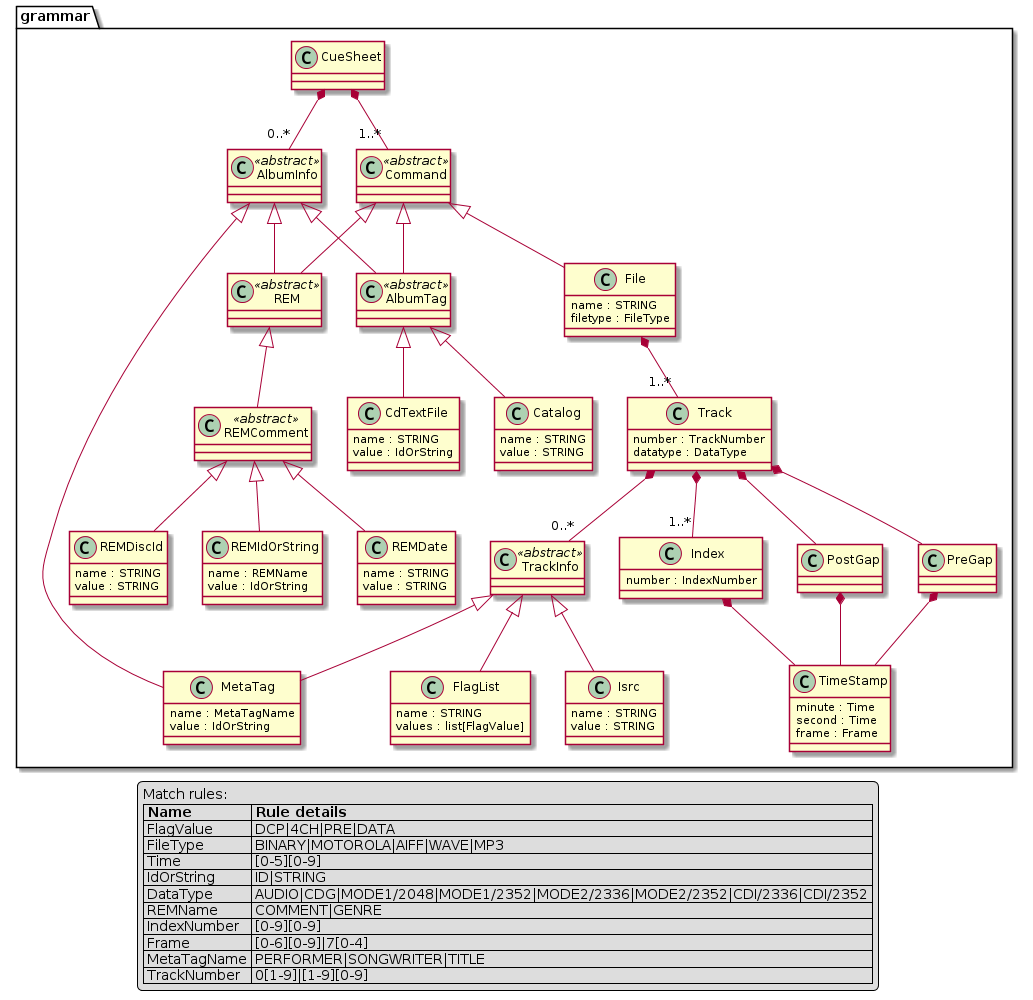

The diagram above was rendered by PlantUML. Its source (embedded in the PNG):
@startuml
set namespaceSeparator .


class grammar.CueSheet  {
}


class grammar.AlbumInfo <<abstract>> {
}


class grammar.REM <<abstract>> {
}


class grammar.REMComment <<abstract>> {
}


class grammar.REMDate  {
  name : STRING
  value : STRING
}


class grammar.REMDiscId  {
  name : STRING
  value : STRING
}


class grammar.REMIdOrString  {
  name : REMName
  value : IdOrString
}


class grammar.AlbumTag <<abstract>> {
}


class grammar.Catalog  {
  name : STRING
  value : STRING
}


class grammar.CdTextFile  {
  name : STRING
  value : IdOrString
}


class grammar.MetaTag  {
  name : MetaTagName
  value : IdOrString
}


class grammar.Command <<abstract>> {
}


class grammar.File  {
  name : STRING
  filetype : FileType
}


class grammar.Track  {
  number : TrackNumber
  datatype : DataType
}


class grammar.TrackInfo <<abstract>> {
}


class grammar.FlagList  {
  name : STRING
  values : list[FlagValue]
}


class grammar.Isrc  {
  name : STRING
  value : STRING
}


class grammar.PreGap  {
}


class grammar.Index  {
  number : IndexNumber
}


class grammar.PostGap  {
}


class grammar.TimeStamp  {
  minute : Time
  second : Time
  frame : Frame
}


grammar.CueSheet *-- "0..*" grammar.AlbumInfo
grammar.CueSheet *-- "1..*" grammar.Command
grammar.AlbumInfo <|-- grammar.REM
grammar.AlbumInfo <|-- grammar.AlbumTag
grammar.AlbumInfo <|-- grammar.MetaTag
grammar.REM <|-- grammar.REMComment
grammar.REMComment <|-- grammar.REMDate
grammar.REMComment <|-- grammar.REMDiscId
grammar.REMComment <|-- grammar.REMIdOrString
grammar.AlbumTag <|-- grammar.Catalog
grammar.AlbumTag <|-- grammar.CdTextFile
grammar.Command <|-- grammar.REM
grammar.Command <|-- grammar.AlbumTag
grammar.Command <|-- grammar.File
grammar.File *-- "1..*" grammar.Track
grammar.Track *-- "0..*" grammar.TrackInfo
grammar.Track *-- grammar.PreGap
grammar.Track *-- "1..*" grammar.Index
grammar.Track *-- grammar.PostGap
grammar.TrackInfo <|-- grammar.FlagList
grammar.TrackInfo <|-- grammar.Isrc
grammar.TrackInfo <|-- grammar.MetaTag
grammar.PreGap *-- grammar.TimeStamp
grammar.Index *-- grammar.TimeStamp
grammar.PostGap *-- grammar.TimeStamp

legend
  Match rules:
  |= Name  |= Rule details |
  | FlagValue | DCP\|4CH\|PRE\|DATA |
  | FileType | BINARY\|MOTOROLA\|AIFF\|WAVE\|MP3 |
  | Time | [0-5][0-9] |
  | IdOrString | ID\|STRING |
  | DataType | AUDIO\|CDG\|MODE1/2048\|MODE1/2352\|MODE2/2336\|MODE2/2352\|CDI/2336\|CDI/2352 |
  | REMName | COMMENT\|GENRE |
  | IndexNumber | [0-9][0-9] |
  | Frame | [0-6][0-9]\|7[0-4] |
  | MetaTagName | PERFORMER\|SONGWRITER\|TITLE |
  | TrackNumber | 0[1-9]\|[1-9][0-9] |
end legend

@enduml